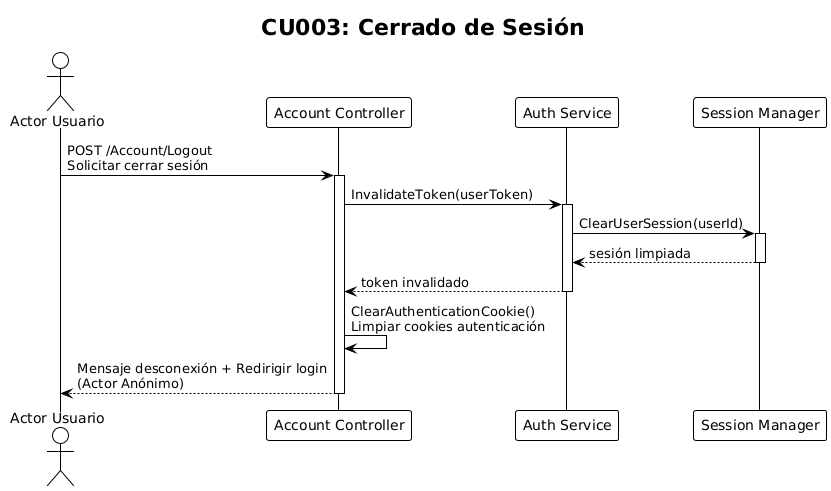

The diagram above was rendered by PlantUML. Its source (embedded in the PNG):
@startuml
!theme plain
title CU003: Cerrado de Sesión

actor "Actor Usuario" as usuario
participant "Account Controller" as controller
participant "Auth Service" as authService
participant "Session Manager" as session

usuario -> controller : POST /Account/Logout\nSolicitar cerrar sesión
activate controller

controller -> authService : InvalidateToken(userToken)
activate authService
authService -> session : ClearUserSession(userId)
activate session
session --> authService : sesión limpiada
deactivate session
authService --> controller : token invalidado
deactivate authService

controller -> controller : ClearAuthenticationCookie()\nLimpiar cookies autenticación

controller --> usuario : Mensaje desconexión + Redirigir login\n(Actor Anónimo)

deactivate controller
@enduml